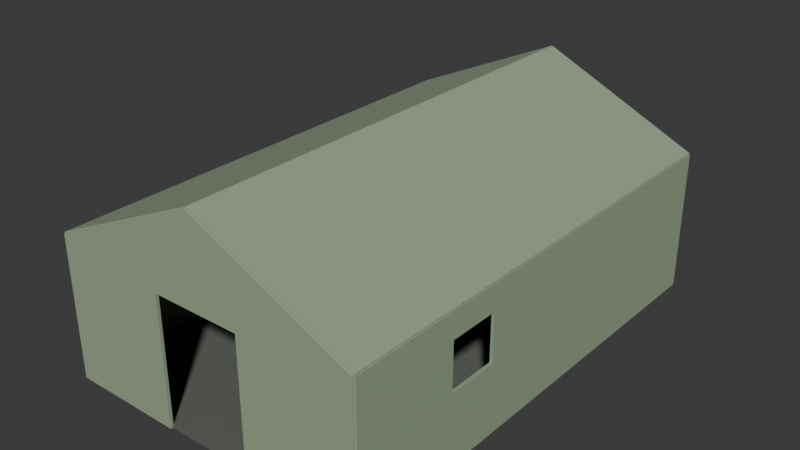 # Source: Tent.blend  (saved by Blender 5.1.29; exported with 4.5.12 LTS)
import bpy
from mathutils import Matrix  # noqa: F401  (used for matrix-valued properties, if any)

bpy.ops.wm.read_factory_settings(use_empty=True)
scene = bpy.context.scene
scene.name = 'Scene'

# ---- collections
col_collection = bpy.data.collections.new('Collection'); scene.collection.children.link(col_collection)
col_beach_tent_kit = bpy.data.collections.new('Beach_Tent_Kit'); scene.collection.children.link(col_beach_tent_kit)
col_large_military_tent = bpy.data.collections.new('Large_Military_Tent'); scene.collection.children.link(col_large_military_tent)
col_large_military_tent_open = bpy.data.collections.new('Large_Military_Tent_Open'); scene.collection.children.link(col_large_military_tent_open)
col_large_military_tent_open_v2 = bpy.data.collections.new('Large_Military_Tent_Open_V2'); scene.collection.children.link(col_large_military_tent_open_v2)

# ---- materials (node trees are filled in below, after node groups)
mat_mat_largetent_canvas = bpy.data.materials.new('MAT_LargeTent_Canvas')
mat_mat_largetent_floor = bpy.data.materials.new('MAT_LargeTent_Floor')
mat_mat_largetent_pole = bpy.data.materials.new('MAT_LargeTent_Pole')

# ---- material node trees
mat_mat_largetent_canvas.use_nodes = True; mat_mat_largetent_canvas.node_tree.nodes.clear()
_N = mat_mat_largetent_canvas.node_tree.nodes; _L = mat_mat_largetent_canvas.node_tree.links
n0 = _N.new('ShaderNodeBsdfPrincipled'); n0.name = 'Principled BSDF'; n0.location = (-200, 100)
n0.inputs[0].default_value = (0.31, 0.4, 0.26, 1.0)
n0.inputs[2].default_value = 0.92
n1 = _N.new('ShaderNodeOutputMaterial'); n1.name = 'Material Output'; n1.location = (200, 100)
_L.new(n0.outputs[0], n1.inputs[0])
n1.is_active_output = True
mat_mat_largetent_floor.use_nodes = True; mat_mat_largetent_floor.node_tree.nodes.clear()
_N = mat_mat_largetent_floor.node_tree.nodes; _L = mat_mat_largetent_floor.node_tree.links
n0 = _N.new('ShaderNodeBsdfPrincipled'); n0.name = 'Principled BSDF'; n0.location = (-200, 100)
n0.inputs[0].default_value = (0.12, 0.13, 0.11, 1.0)
n0.inputs[2].default_value = 0.98
n1 = _N.new('ShaderNodeOutputMaterial'); n1.name = 'Material Output'; n1.location = (200, 100)
_L.new(n0.outputs[0], n1.inputs[0])
n1.is_active_output = True
mat_mat_largetent_pole.use_nodes = True; mat_mat_largetent_pole.node_tree.nodes.clear()
_N = mat_mat_largetent_pole.node_tree.nodes; _L = mat_mat_largetent_pole.node_tree.links
n0 = _N.new('ShaderNodeBsdfPrincipled'); n0.name = 'Principled BSDF'; n0.location = (-200, 100)
n0.inputs[0].default_value = (0.15, 0.16, 0.17, 1.0)
n0.inputs[1].default_value = 0.18
n0.inputs[2].default_value = 0.75
n1 = _N.new('ShaderNodeOutputMaterial'); n1.name = 'Material Output'; n1.location = (200, 100)
_L.new(n0.outputs[0], n1.inputs[0])
n1.is_active_output = True

# ---- world
world_world = bpy.data.worlds.new('World'); scene.world = world_world
world_world.use_nodes = True; world_world.node_tree.nodes.clear()
_N = world_world.node_tree.nodes; _L = world_world.node_tree.links
n0 = _N.new('ShaderNodeOutputWorld'); n0.name = 'World Output'; n0.location = (200, 100)
n1 = _N.new('ShaderNodeBackground'); n1.name = 'Background'; n1.location = (-200, 100)
n1.inputs[0].default_value = (0.05088, 0.05088, 0.05088, 1.0)
_L.new(n1.outputs[0], n0.inputs[0])
n0.is_active_output = True
world_world.color = (0.05088, 0.05088, 0.05088)
world_world.sun_shadow_jitter_overblur = 0.0

# ---- meshes
me_tent_side_left_mesh_002 = bpy.data.meshes.new('Tent_Side_Left_mesh.002')
me_tent_side_left_mesh_002.from_pydata([(-2.378, -3.6, 0.0), (-2.378, 3.6, 0.0), (-2.378, 3.6, 2.15), (-2.378, -3.6, 2.15), (-2.378, -1.974, 1.05), (-2.378, -1.194, 1.05), (-2.378, -1.194, 1.77), (-2.378, -1.974, 1.77), (-2.423, -3.6, 0.0), (-2.423, 3.6, 0.0), (-2.423, 3.6, 2.15), (-2.423, -3.6, 2.15), (-2.423, -1.974, 1.05), (-2.423, -1.194, 1.05), (-2.423, -1.194, 1.77), (-2.423, -1.974, 1.77)], [], [(0, 1, 5, 4), (0, 4, 7, 3), (5, 1, 2, 6), (7, 6, 2, 3), (8, 12, 13, 9), (8, 11, 15, 12), (13, 14, 10, 9), (15, 11, 10, 14), (1, 0, 8, 9), (4, 5, 13, 12), (0, 3, 11, 8), (7, 4, 12, 15), (5, 6, 14, 13), (2, 1, 9, 10), (6, 7, 15, 14), (3, 2, 10, 11)])
me_tent_side_left_mesh_002.materials.append(mat_mat_largetent_canvas)
me_tent_side_left_mesh_002.update()
me_tent_side_right_mesh_002 = bpy.data.meshes.new('Tent_Side_Right_mesh.002')
me_tent_side_right_mesh_002.from_pydata([(2.423, -3.6, 0.0), (2.423, 3.6, 0.0), (2.423, 3.6, 2.15), (2.423, -3.6, 2.15), (2.423, -1.974, 1.05), (2.423, -1.194, 1.05), (2.423, -1.194, 1.77), (2.423, -1.974, 1.77), (2.378, -3.6, 0.0), (2.378, 3.6, 0.0), (2.378, 3.6, 2.15), (2.378, -3.6, 2.15), (2.378, -1.974, 1.05), (2.378, -1.194, 1.05), (2.378, -1.194, 1.77), (2.378, -1.974, 1.77)], [], [(0, 1, 5, 4), (0, 4, 7, 3), (5, 1, 2, 6), (7, 6, 2, 3), (8, 12, 13, 9), (8, 11, 15, 12), (13, 14, 10, 9), (15, 11, 10, 14), (1, 0, 8, 9), (4, 5, 13, 12), (0, 3, 11, 8), (7, 4, 12, 15), (5, 6, 14, 13), (2, 1, 9, 10), (6, 7, 15, 14), (3, 2, 10, 11)])
me_tent_side_right_mesh_002.materials.append(mat_mat_largetent_canvas)
me_tent_side_right_mesh_002.update()
me_tent_roof_left_mesh_003 = bpy.data.meshes.new('Tent_Roof_Left_mesh.003')
me_tent_roof_left_mesh_003.from_pydata([(-2.391, -3.6, 2.13), (-2.391, 3.6, 2.13), (0.009375, 3.6, 3.23), (0.009375, -3.6, 3.23), (-2.409, -3.6, 2.17), (-2.409, 3.6, 2.17), (-0.009375, 3.6, 3.27), (-0.009375, -3.6, 3.27)], [], [(0, 1, 2, 3), (4, 7, 6, 5), (0, 3, 7, 4), (1, 0, 4, 5), (2, 1, 5, 6), (3, 2, 6, 7)])
me_tent_roof_left_mesh_003.materials.append(mat_mat_largetent_canvas)
me_tent_roof_left_mesh_003.update()
me_tent_roof_right_mesh_003 = bpy.data.meshes.new('Tent_Roof_Right_mesh.003')
me_tent_roof_right_mesh_003.from_pydata([(2.409, -3.6, 2.17), (2.409, 3.6, 2.17), (0.009375, 3.6, 3.27), (0.009375, -3.6, 3.27), (2.391, -3.6, 2.13), (2.391, 3.6, 2.13), (-0.009375, 3.6, 3.23), (-0.009375, -3.6, 3.23)], [], [(0, 1, 2, 3), (4, 7, 6, 5), (0, 3, 7, 4), (1, 0, 4, 5), (2, 1, 5, 6), (3, 2, 6, 7)])
me_tent_roof_right_mesh_003.materials.append(mat_mat_largetent_canvas)
me_tent_roof_right_mesh_003.update()
me_tent_back_wall_mesh_003 = bpy.data.meshes.new('Tent_Back_Wall_mesh.003')
me_tent_back_wall_mesh_003.from_pydata([(-2.4, 3.577, 0.0), (2.4, 3.577, 0.0), (2.4, 3.577, 2.15), (0.0, 3.577, 3.25), (-2.4, 3.577, 2.15), (-2.4, 3.622, 0.0), (2.4, 3.622, 0.0), (2.4, 3.622, 2.15), (0.0, 3.622, 3.25), (-2.4, 3.622, 2.15)], [], [(0, 1, 2, 3, 4), (5, 9, 8, 7, 6), (0, 4, 9, 5), (1, 0, 5, 6), (2, 1, 6, 7), (3, 2, 7, 8), (4, 3, 8, 9)])
me_tent_back_wall_mesh_003.materials.append(mat_mat_largetent_canvas)
me_tent_back_wall_mesh_003.update()
me_tent_front_left_mesh_003 = bpy.data.meshes.new('Tent_Front_Left_mesh.003')
me_tent_front_left_mesh_003.from_pydata([(-2.4, -3.622, 0.0), (-0.675, -3.622, 0.0), (-0.675, -3.622, 2.15), (-2.4, -3.622, 2.15), (-2.4, -3.577, 0.0), (-0.675, -3.577, 0.0), (-0.675, -3.577, 2.15), (-2.4, -3.577, 2.15)], [], [(0, 1, 2, 3), (4, 7, 6, 5), (0, 3, 7, 4), (1, 0, 4, 5), (2, 1, 5, 6), (3, 2, 6, 7)])
me_tent_front_left_mesh_003.materials.append(mat_mat_largetent_canvas)
me_tent_front_left_mesh_003.update()
me_tent_front_right_mesh_003 = bpy.data.meshes.new('Tent_Front_Right_mesh.003')
me_tent_front_right_mesh_003.from_pydata([(0.675, -3.622, 0.0), (2.4, -3.622, 0.0), (2.4, -3.622, 2.15), (0.675, -3.622, 2.15), (0.675, -3.577, 0.0), (2.4, -3.577, 0.0), (2.4, -3.577, 2.15), (0.675, -3.577, 2.15)], [], [(0, 1, 2, 3), (4, 7, 6, 5), (0, 3, 7, 4), (1, 0, 4, 5), (2, 1, 5, 6), (3, 2, 6, 7)])
me_tent_front_right_mesh_003.materials.append(mat_mat_largetent_canvas)
me_tent_front_right_mesh_003.update()
me_tent_front_doortop_mesh_003 = bpy.data.meshes.new('Tent_Front_DoorTop_mesh.003')
me_tent_front_doortop_mesh_003.from_pydata([(-0.675, -3.622, 1.95), (0.675, -3.622, 1.95), (0.675, -3.622, 2.15), (-0.675, -3.622, 2.15), (-0.675, -3.577, 1.95), (0.675, -3.577, 1.95), (0.675, -3.577, 2.15), (-0.675, -3.577, 2.15)], [], [(0, 1, 2, 3), (4, 7, 6, 5), (0, 3, 7, 4), (1, 0, 4, 5), (2, 1, 5, 6), (3, 2, 6, 7)])
me_tent_front_doortop_mesh_003.materials.append(mat_mat_largetent_canvas)
me_tent_front_doortop_mesh_003.update()
me_tent_front_gable_mesh_003 = bpy.data.meshes.new('Tent_Front_Gable_mesh.003')
me_tent_front_gable_mesh_003.from_pydata([(-2.4, -3.622, 2.15), (2.4, -3.622, 2.15), (0.0, -3.622, 3.25), (-2.4, -3.577, 2.15), (2.4, -3.577, 2.15), (0.0, -3.577, 3.25)], [], [(0, 1, 2), (3, 5, 4), (0, 2, 5, 3), (1, 0, 3, 4), (2, 1, 4, 5)])
me_tent_front_gable_mesh_003.materials.append(mat_mat_largetent_canvas)
me_tent_front_gable_mesh_003.update()
me_cube_014 = bpy.data.meshes.new('Cube.014')
me_cube_014.from_pydata([(-1.0, -1.0, -1.0), (-1.0, -1.0, 1.0), (-1.0, 1.0, -1.0), (-1.0, 1.0, 1.0), (1.0, -1.0, -1.0), (1.0, -1.0, 1.0), (1.0, 1.0, -1.0), (1.0, 1.0, 1.0)], [], [(0, 1, 3, 2), (2, 3, 7, 6), (6, 7, 5, 4), (4, 5, 1, 0), (2, 6, 4, 0), (7, 3, 1, 5)])
_uv = me_cube_014.uv_layers.new(name='UVMap')
_uv.uv.foreach_set('vector', [0.375, 0.0, 0.625, 0.0, 0.625, 0.25, 0.375, 0.25, 0.375, 0.25, 0.625, 0.25, 0.625, 0.5, 0.375, 0.5, 0.375, 0.5, 0.625, 0.5, 0.625, 0.75, 0.375, 0.75, 0.375, 0.75, 0.625, 0.75, 0.625, 1.0, 0.375, 1.0, 0.125, 0.5, 0.375, 0.5, 0.375, 0.75, 0.125, 0.75, 0.625, 0.5, 0.875, 0.5, 0.875, 0.75, 0.625, 0.75])
me_cube_014.materials.append(mat_mat_largetent_floor)
me_cube_014.update()
me_cylinder_040 = bpy.data.meshes.new('Cylinder.040')
me_cylinder_040.from_pydata([(0.0, 0.03, -1.544), (0.0, 0.03, 1.544), (0.02121, 0.02121, -1.544), (0.02121, 0.02121, 1.544), (0.03, 0.0, -1.544), (0.03, 0.0, 1.544), (0.02121, -0.02121, -1.544), (0.02121, -0.02121, 1.544), (0.0, -0.03, -1.544), (0.0, -0.03, 1.544), (-0.02121, -0.02121, -1.544), (-0.02121, -0.02121, 1.544), (-0.03, 0.0, -1.544), (-0.03, 0.0, 1.544), (-0.02121, 0.02121, -1.544), (-0.02121, 0.02121, 1.544)], [], [(0, 1, 3, 2), (2, 3, 5, 4), (4, 5, 7, 6), (6, 7, 9, 8), (8, 9, 11, 10), (10, 11, 13, 12), (3, 1, 15, 13, 11, 9, 7, 5), (12, 13, 15, 14), (14, 15, 1, 0), (0, 2, 4, 6, 8, 10, 12, 14)])
_uv = me_cylinder_040.uv_layers.new(name='UVMap')
_uv.uv.foreach_set('vector', [1.0, 0.5, 1.0, 1.0, 0.875, 1.0, 0.875, 0.5, 0.875, 0.5, 0.875, 1.0, 0.75, 1.0, 0.75, 0.5, 0.75, 0.5, 0.75, 1.0, 0.625, 1.0, 0.625, 0.5, 0.625, 0.5, 0.625, 1.0, 0.5, 1.0, 0.5, 0.5, 0.5, 0.5, 0.5, 1.0, 0.375, 1.0, 0.375, 0.5, 0.375, 0.5, 0.375, 1.0, 0.25, 1.0, 0.25, 0.5, 0.4197, 0.4197, 0.25, 0.49, 0.08029, 0.4197, 0.01, 0.25, 0.08029, 0.08029, 0.25, 0.01, 0.4197, 0.08029, 0.49, 0.25, 0.25, 0.5, 0.25, 1.0, 0.125, 1.0, 0.125, 0.5, 0.125, 0.5, 0.125, 1.0, 0.0, 1.0, 0.0, 0.5, 0.75, 0.49, 0.9197, 0.4197, 0.99, 0.25, 0.9197, 0.08029, 0.75, 0.01, 0.5803, 0.08029, 0.51, 0.25, 0.5803, 0.4197])
me_cylinder_040.materials.append(mat_mat_largetent_pole)
me_cylinder_040.update()
me_cylinder_041 = bpy.data.meshes.new('Cylinder.041')
me_cylinder_041.from_pydata([(0.0, 0.03, -1.544), (0.0, 0.03, 1.544), (0.02121, 0.02121, -1.544), (0.02121, 0.02121, 1.544), (0.03, 0.0, -1.544), (0.03, 0.0, 1.544), (0.02121, -0.02121, -1.544), (0.02121, -0.02121, 1.544), (0.0, -0.03, -1.544), (0.0, -0.03, 1.544), (-0.02121, -0.02121, -1.544), (-0.02121, -0.02121, 1.544), (-0.03, 0.0, -1.544), (-0.03, 0.0, 1.544), (-0.02121, 0.02121, -1.544), (-0.02121, 0.02121, 1.544)], [], [(0, 1, 3, 2), (2, 3, 5, 4), (4, 5, 7, 6), (6, 7, 9, 8), (8, 9, 11, 10), (10, 11, 13, 12), (3, 1, 15, 13, 11, 9, 7, 5), (12, 13, 15, 14), (14, 15, 1, 0), (0, 2, 4, 6, 8, 10, 12, 14)])
_uv = me_cylinder_041.uv_layers.new(name='UVMap')
_uv.uv.foreach_set('vector', [1.0, 0.5, 1.0, 1.0, 0.875, 1.0, 0.875, 0.5, 0.875, 0.5, 0.875, 1.0, 0.75, 1.0, 0.75, 0.5, 0.75, 0.5, 0.75, 1.0, 0.625, 1.0, 0.625, 0.5, 0.625, 0.5, 0.625, 1.0, 0.5, 1.0, 0.5, 0.5, 0.5, 0.5, 0.5, 1.0, 0.375, 1.0, 0.375, 0.5, 0.375, 0.5, 0.375, 1.0, 0.25, 1.0, 0.25, 0.5, 0.4197, 0.4197, 0.25, 0.49, 0.08029, 0.4197, 0.01, 0.25, 0.08029, 0.08029, 0.25, 0.01, 0.4197, 0.08029, 0.49, 0.25, 0.25, 0.5, 0.25, 1.0, 0.125, 1.0, 0.125, 0.5, 0.125, 0.5, 0.125, 1.0, 0.0, 1.0, 0.0, 0.5, 0.75, 0.49, 0.9197, 0.4197, 0.99, 0.25, 0.9197, 0.08029, 0.75, 0.01, 0.5803, 0.08029, 0.51, 0.25, 0.5803, 0.4197])
me_cylinder_041.materials.append(mat_mat_largetent_pole)
me_cylinder_041.update()
me_cube_015 = bpy.data.meshes.new('Cube.015')
me_cube_015.from_pydata([(-1.0, -1.0, -1.0), (-1.0, -1.0, 1.0), (-1.0, 1.0, -1.0), (-1.0, 1.0, 1.0), (1.0, -1.0, -1.0), (1.0, -1.0, 1.0), (1.0, 1.0, -1.0), (1.0, 1.0, 1.0)], [], [(0, 1, 3, 2), (2, 3, 7, 6), (6, 7, 5, 4), (4, 5, 1, 0), (2, 6, 4, 0), (7, 3, 1, 5)])
_uv = me_cube_015.uv_layers.new(name='UVMap')
_uv.uv.foreach_set('vector', [0.375, 0.0, 0.625, 0.0, 0.625, 0.25, 0.375, 0.25, 0.375, 0.25, 0.625, 0.25, 0.625, 0.5, 0.375, 0.5, 0.375, 0.5, 0.625, 0.5, 0.625, 0.75, 0.375, 0.75, 0.375, 0.75, 0.625, 0.75, 0.625, 1.0, 0.375, 1.0, 0.125, 0.5, 0.375, 0.5, 0.375, 0.75, 0.125, 0.75, 0.625, 0.5, 0.875, 0.5, 0.875, 0.75, 0.625, 0.75])
me_cube_015.materials.append(mat_mat_largetent_pole)
me_cube_015.update()

# ---- objects
ob_tent_side_left = bpy.data.objects.new('Tent_Side_Left', me_tent_side_left_mesh_002)
ob_tent_side_right = bpy.data.objects.new('Tent_Side_Right', me_tent_side_right_mesh_002)
ob_tent_roof_left = bpy.data.objects.new('Tent_Roof_Left', me_tent_roof_left_mesh_003)
ob_tent_roof_right = bpy.data.objects.new('Tent_Roof_Right', me_tent_roof_right_mesh_003)
ob_tent_back_wall = bpy.data.objects.new('Tent_Back_Wall', me_tent_back_wall_mesh_003)
ob_tent_front_left = bpy.data.objects.new('Tent_Front_Left', me_tent_front_left_mesh_003)
ob_tent_front_right = bpy.data.objects.new('Tent_Front_Right', me_tent_front_right_mesh_003)
ob_tent_front_doortop = bpy.data.objects.new('Tent_Front_DoorTop', me_tent_front_doortop_mesh_003)
ob_tent_front_gable = bpy.data.objects.new('Tent_Front_Gable', me_tent_front_gable_mesh_003)
ob_tent_floor = bpy.data.objects.new('Tent_Floor', me_cube_014)
ob_tent_pole_front = bpy.data.objects.new('Tent_Pole_Front', me_cylinder_040)
ob_tent_pole_back = bpy.data.objects.new('Tent_Pole_Back', me_cylinder_041)
ob_tent_ridge_beam = bpy.data.objects.new('Tent_Ridge_Beam', me_cube_015)

# ---- transforms, parenting, visibility, modifiers, constraints
ob_tent_side_left.location = (0.0, 0.0, 0.0)
ob_tent_side_right.location = (0.0, 0.0, 0.0)
ob_tent_roof_left.location = (0.0, 0.0, 0.0)
ob_tent_roof_right.location = (0.0, 0.0, 0.0)
ob_tent_back_wall.location = (0.0, 0.0, 0.0)
ob_tent_front_left.location = (0.0, 0.0, 0.0)
ob_tent_front_right.location = (0.0, 0.0, 0.0)
ob_tent_front_doortop.location = (0.0, 0.0, 0.0)
ob_tent_front_gable.location = (0.0, 0.0, 0.0)
ob_tent_floor.location = (0.0, 0.0, 0.0175)
ob_tent_floor.scale = (2.388, 3.588, 0.0175)
ob_tent_pole_front.location = (0.0, -2.16, 1.56)
ob_tent_pole_back.location = (0.0, 2.16, 1.56)
ob_tent_ridge_beam.location = (0.0, 0.0, 3.2)
ob_tent_ridge_beam.scale = (0.025, 2.808, 0.025)

# ---- collection membership
col_large_military_tent_open_v2.objects.link(ob_tent_side_left)
col_large_military_tent_open_v2.objects.link(ob_tent_side_right)
col_large_military_tent_open_v2.objects.link(ob_tent_roof_left)
col_large_military_tent_open_v2.objects.link(ob_tent_roof_right)
col_large_military_tent_open_v2.objects.link(ob_tent_back_wall)
col_large_military_tent_open_v2.objects.link(ob_tent_front_left)
col_large_military_tent_open_v2.objects.link(ob_tent_front_right)
col_large_military_tent_open_v2.objects.link(ob_tent_front_doortop)
col_large_military_tent_open_v2.objects.link(ob_tent_front_gable)
col_large_military_tent_open_v2.objects.link(ob_tent_floor)
col_large_military_tent_open_v2.objects.link(ob_tent_pole_front)
col_large_military_tent_open_v2.objects.link(ob_tent_pole_back)
col_large_military_tent_open_v2.objects.link(ob_tent_ridge_beam)

# ---- scene / render settings (as saved in the file)
scene.frame_start = 1; scene.frame_end = 250; scene.frame_set(1)
scene.render.engine = 'BLENDER_EEVEE_NEXT'
scene.render.bake_bias = 0.0
scene.render.bake_samples = 0
scene.cycles.sampling_pattern = 'TABULATED_SOBOL'
scene.eevee.use_volume_custom_range = False
bpy.context.view_layer.update()

# ---- added for rendering (the .blend has no active camera and no usable light): camera, sun
cam_auto = bpy.data.cameras.new('AutoCamera')
cam_auto.lens = 50.0
cam_auto.sensor_width = 36.0
cam_auto.clip_end = 1000.0
ob_auto_camera = bpy.data.objects.new('AutoCamera', cam_auto)
scene.collection.objects.link(ob_auto_camera)
ob_auto_camera.location = (8.61304, -10.3356, 8.52566)
ob_auto_camera.rotation_euler = (1.09748, -7.21219e-08, 0.694738)
scene.camera = ob_auto_camera
light_auto_sun = bpy.data.lights.new('AutoSun', 'SUN')
light_auto_sun.energy = 3.0
light_auto_sun.angle = 0.0523599
ob_auto_sun = bpy.data.objects.new('AutoSun', light_auto_sun)
scene.collection.objects.link(ob_auto_sun)
ob_auto_sun.rotation_euler = (0.872665, 0.174533, 0.523599)
bpy.context.view_layer.update()
